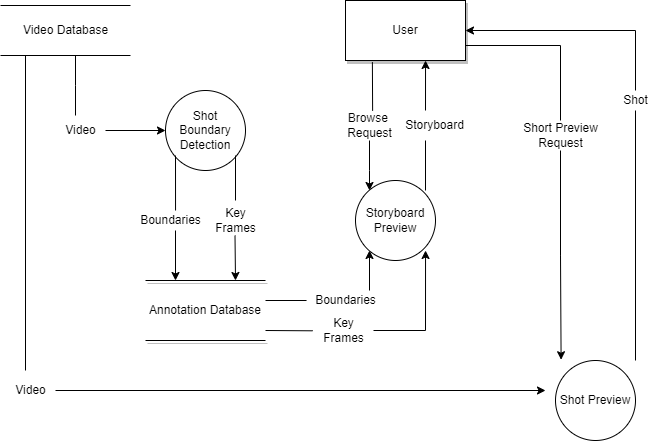

The diagram above was exported from draw.io. Its source (the exported page's mxGraphModel, read from the mxfile embedded in the PNG):
<mxGraphModel dx="868" dy="482" grid="1" gridSize="10" guides="1" tooltips="1" connect="1" arrows="1" fold="1" page="1" pageScale="1" pageWidth="827" pageHeight="1169" math="0" shadow="0">
  <root>
    <mxCell id="0" />
    <mxCell id="1" parent="0" />
    <mxCell id="ypXWSno7id-bwTgOWZNb-2" value="Video Database" style="text;html=1;resizable=0;autosize=1;align=center;verticalAlign=middle;points=[];fillColor=none;strokeColor=none;rounded=0;" parent="1" vertex="1">
      <mxGeometry x="30" y="110" width="100" height="20" as="geometry" />
    </mxCell>
    <mxCell id="ypXWSno7id-bwTgOWZNb-3" value="" style="shape=partialRectangle;whiteSpace=wrap;html=1;left=0;right=0;fillColor=none;" parent="1" vertex="1">
      <mxGeometry x="15" y="95" width="130" height="50" as="geometry" />
    </mxCell>
    <mxCell id="ypXWSno7id-bwTgOWZNb-6" value="Shot Boundary Detection" style="ellipse;whiteSpace=wrap;html=1;aspect=fixed;" parent="1" vertex="1">
      <mxGeometry x="180" y="180" width="80" height="80" as="geometry" />
    </mxCell>
    <mxCell id="ypXWSno7id-bwTgOWZNb-8" value="" style="endArrow=none;html=1;rounded=0;" parent="1" edge="1">
      <mxGeometry width="50" height="50" relative="1" as="geometry">
        <mxPoint x="90" y="205" as="sourcePoint" />
        <mxPoint x="90" y="145" as="targetPoint" />
        <Array as="points">
          <mxPoint x="90" y="175" />
        </Array>
      </mxGeometry>
    </mxCell>
    <mxCell id="ypXWSno7id-bwTgOWZNb-9" value="Video" style="text;html=1;resizable=0;autosize=1;align=center;verticalAlign=middle;points=[];fillColor=none;strokeColor=none;rounded=0;" parent="1" vertex="1">
      <mxGeometry x="70" y="210" width="50" height="20" as="geometry" />
    </mxCell>
    <mxCell id="ypXWSno7id-bwTgOWZNb-10" value="" style="endArrow=classic;html=1;rounded=0;entryX=0;entryY=0.5;entryDx=0;entryDy=0;" parent="1" target="ypXWSno7id-bwTgOWZNb-6" edge="1">
      <mxGeometry width="50" height="50" relative="1" as="geometry">
        <mxPoint x="120" y="220" as="sourcePoint" />
        <mxPoint x="170" y="220" as="targetPoint" />
      </mxGeometry>
    </mxCell>
    <mxCell id="ypXWSno7id-bwTgOWZNb-12" value="Boundaries" style="text;html=1;resizable=0;autosize=1;align=center;verticalAlign=middle;points=[];fillColor=none;strokeColor=none;rounded=0;shadow=1;" parent="1" vertex="1">
      <mxGeometry x="145" y="300" width="80" height="20" as="geometry" />
    </mxCell>
    <mxCell id="ypXWSno7id-bwTgOWZNb-13" value="Key&lt;br&gt;Frames" style="text;html=1;resizable=0;autosize=1;align=center;verticalAlign=middle;points=[];fillColor=none;strokeColor=none;rounded=0;shadow=1;" parent="1" vertex="1">
      <mxGeometry x="220" y="295" width="60" height="30" as="geometry" />
    </mxCell>
    <mxCell id="ypXWSno7id-bwTgOWZNb-17" value="" style="endArrow=none;html=1;rounded=0;exitX=0.563;exitY=0;exitDx=0;exitDy=0;exitPerimeter=0;" parent="1" source="ypXWSno7id-bwTgOWZNb-12" edge="1">
      <mxGeometry width="50" height="50" relative="1" as="geometry">
        <mxPoint x="140" y="295" as="sourcePoint" />
        <mxPoint x="190" y="245" as="targetPoint" />
      </mxGeometry>
    </mxCell>
    <mxCell id="ypXWSno7id-bwTgOWZNb-18" value="" style="endArrow=none;html=1;rounded=0;" parent="1" edge="1">
      <mxGeometry width="50" height="50" relative="1" as="geometry">
        <mxPoint x="250" y="245" as="sourcePoint" />
        <mxPoint x="250" y="290" as="targetPoint" />
      </mxGeometry>
    </mxCell>
    <mxCell id="ypXWSno7id-bwTgOWZNb-19" value="Annotation Database" style="shape=partialRectangle;whiteSpace=wrap;html=1;left=0;right=0;fillColor=none;shadow=1;" parent="1" vertex="1">
      <mxGeometry x="160" y="370" width="120" height="60" as="geometry" />
    </mxCell>
    <mxCell id="ypXWSno7id-bwTgOWZNb-20" value="" style="endArrow=classic;html=1;rounded=0;entryX=0.25;entryY=0;entryDx=0;entryDy=0;" parent="1" target="ypXWSno7id-bwTgOWZNb-19" edge="1">
      <mxGeometry width="50" height="50" relative="1" as="geometry">
        <mxPoint x="190" y="320" as="sourcePoint" />
        <mxPoint x="240" y="270" as="targetPoint" />
      </mxGeometry>
    </mxCell>
    <mxCell id="ypXWSno7id-bwTgOWZNb-21" value="" style="endArrow=classic;html=1;rounded=0;" parent="1" edge="1">
      <mxGeometry width="50" height="50" relative="1" as="geometry">
        <mxPoint x="249.5" y="325" as="sourcePoint" />
        <mxPoint x="250" y="370" as="targetPoint" />
      </mxGeometry>
    </mxCell>
    <mxCell id="ypXWSno7id-bwTgOWZNb-23" value="Boundaries" style="text;html=1;resizable=0;autosize=1;align=center;verticalAlign=middle;points=[];fillColor=none;strokeColor=none;rounded=0;shadow=1;" parent="1" vertex="1">
      <mxGeometry x="320" y="380" width="80" height="20" as="geometry" />
    </mxCell>
    <mxCell id="ypXWSno7id-bwTgOWZNb-28" style="edgeStyle=orthogonalEdgeStyle;rounded=0;orthogonalLoop=1;jettySize=auto;html=1;entryX=0.717;entryY=1;entryDx=0;entryDy=0;entryPerimeter=0;" parent="1" source="ypXWSno7id-bwTgOWZNb-24" edge="1">
      <mxGeometry relative="1" as="geometry">
        <mxPoint x="440.03999999999996" y="340" as="targetPoint" />
        <Array as="points">
          <mxPoint x="440" y="420" />
        </Array>
      </mxGeometry>
    </mxCell>
    <mxCell id="ypXWSno7id-bwTgOWZNb-24" value="Key&lt;br&gt;Frames" style="text;html=1;resizable=0;autosize=1;align=center;verticalAlign=middle;points=[];fillColor=none;strokeColor=none;rounded=0;shadow=1;" parent="1" vertex="1">
      <mxGeometry x="328" y="405" width="60" height="30" as="geometry" />
    </mxCell>
    <mxCell id="ypXWSno7id-bwTgOWZNb-25" value="" style="endArrow=none;html=1;rounded=0;entryX=0.013;entryY=0.5;entryDx=0;entryDy=0;entryPerimeter=0;" parent="1" target="ypXWSno7id-bwTgOWZNb-23" edge="1">
      <mxGeometry width="50" height="50" relative="1" as="geometry">
        <mxPoint x="280" y="390" as="sourcePoint" />
        <mxPoint x="330" y="340" as="targetPoint" />
      </mxGeometry>
    </mxCell>
    <mxCell id="ypXWSno7id-bwTgOWZNb-26" value="" style="endArrow=none;html=1;rounded=0;entryX=-0.014;entryY=0.51;entryDx=0;entryDy=0;entryPerimeter=0;" parent="1" target="ypXWSno7id-bwTgOWZNb-24" edge="1">
      <mxGeometry width="50" height="50" relative="1" as="geometry">
        <mxPoint x="280" y="420" as="sourcePoint" />
        <mxPoint x="330" y="370" as="targetPoint" />
      </mxGeometry>
    </mxCell>
    <mxCell id="ypXWSno7id-bwTgOWZNb-27" value="" style="endArrow=classic;html=1;rounded=0;entryX=0.25;entryY=1;entryDx=0;entryDy=0;" parent="1" edge="1">
      <mxGeometry width="50" height="50" relative="1" as="geometry">
        <mxPoint x="384" y="380" as="sourcePoint" />
        <mxPoint x="384" y="340" as="targetPoint" />
      </mxGeometry>
    </mxCell>
    <mxCell id="ypXWSno7id-bwTgOWZNb-31" style="edgeStyle=orthogonalEdgeStyle;rounded=0;orthogonalLoop=1;jettySize=auto;html=1;entryX=0.25;entryY=0;entryDx=0;entryDy=0;" parent="1" source="ypXWSno7id-bwTgOWZNb-29" edge="1">
      <mxGeometry relative="1" as="geometry">
        <Array as="points">
          <mxPoint x="384" y="260" />
          <mxPoint x="384" y="260" />
        </Array>
        <mxPoint x="384" y="280" as="targetPoint" />
      </mxGeometry>
    </mxCell>
    <mxCell id="ypXWSno7id-bwTgOWZNb-29" value="Browse &lt;br&gt;Request" style="text;html=1;resizable=0;autosize=1;align=center;verticalAlign=middle;points=[];fillColor=none;strokeColor=none;rounded=0;shadow=1;" parent="1" vertex="1">
      <mxGeometry x="354" y="200" width="60" height="30" as="geometry" />
    </mxCell>
    <mxCell id="ypXWSno7id-bwTgOWZNb-30" value="Storyboard" style="text;html=1;resizable=0;autosize=1;align=center;verticalAlign=middle;points=[];fillColor=none;strokeColor=none;rounded=0;shadow=1;" parent="1" vertex="1">
      <mxGeometry x="414" y="205" width="70" height="20" as="geometry" />
    </mxCell>
    <mxCell id="ypXWSno7id-bwTgOWZNb-32" value="" style="endArrow=none;html=1;rounded=0;" parent="1" edge="1">
      <mxGeometry width="50" height="50" relative="1" as="geometry">
        <mxPoint x="440" y="280" as="sourcePoint" />
        <mxPoint x="440" y="230" as="targetPoint" />
      </mxGeometry>
    </mxCell>
    <mxCell id="ypXWSno7id-bwTgOWZNb-33" value="User" style="rounded=0;whiteSpace=wrap;html=1;shadow=1;" parent="1" vertex="1">
      <mxGeometry x="360" y="90" width="120" height="60" as="geometry" />
    </mxCell>
    <mxCell id="ypXWSno7id-bwTgOWZNb-35" value="" style="endArrow=classic;html=1;rounded=0;entryX=0.667;entryY=1;entryDx=0;entryDy=0;entryPerimeter=0;" parent="1" target="ypXWSno7id-bwTgOWZNb-33" edge="1">
      <mxGeometry width="50" height="50" relative="1" as="geometry">
        <mxPoint x="440" y="200" as="sourcePoint" />
        <mxPoint x="490" y="150" as="targetPoint" />
      </mxGeometry>
    </mxCell>
    <mxCell id="ypXWSno7id-bwTgOWZNb-36" value="" style="endArrow=none;html=1;rounded=0;exitX=0.552;exitY=0.01;exitDx=0;exitDy=0;exitPerimeter=0;entryX=0.224;entryY=1.028;entryDx=0;entryDy=0;entryPerimeter=0;" parent="1" source="ypXWSno7id-bwTgOWZNb-29" target="ypXWSno7id-bwTgOWZNb-33" edge="1">
      <mxGeometry width="50" height="50" relative="1" as="geometry">
        <mxPoint x="338" y="200" as="sourcePoint" />
        <mxPoint x="388" y="150" as="targetPoint" />
      </mxGeometry>
    </mxCell>
    <mxCell id="ypXWSno7id-bwTgOWZNb-41" style="edgeStyle=orthogonalEdgeStyle;rounded=0;orthogonalLoop=1;jettySize=auto;html=1;entryX=0.285;entryY=-0.013;entryDx=0;entryDy=0;entryPerimeter=0;" parent="1" source="ypXWSno7id-bwTgOWZNb-38" edge="1">
      <mxGeometry relative="1" as="geometry">
        <mxPoint x="575.5999999999999" y="449.22" as="targetPoint" />
      </mxGeometry>
    </mxCell>
    <mxCell id="ypXWSno7id-bwTgOWZNb-38" value="Short Preview&lt;br&gt;Request" style="text;html=1;resizable=0;autosize=1;align=center;verticalAlign=middle;points=[];fillColor=none;strokeColor=none;rounded=0;shadow=1;" parent="1" vertex="1">
      <mxGeometry x="530" y="210" width="90" height="30" as="geometry" />
    </mxCell>
    <mxCell id="ypXWSno7id-bwTgOWZNb-42" style="edgeStyle=orthogonalEdgeStyle;rounded=0;orthogonalLoop=1;jettySize=auto;html=1;entryX=1;entryY=0.5;entryDx=0;entryDy=0;" parent="1" source="ypXWSno7id-bwTgOWZNb-39" target="ypXWSno7id-bwTgOWZNb-33" edge="1">
      <mxGeometry relative="1" as="geometry">
        <Array as="points">
          <mxPoint x="650" y="120" />
        </Array>
      </mxGeometry>
    </mxCell>
    <mxCell id="ypXWSno7id-bwTgOWZNb-39" value="Shot" style="text;html=1;resizable=0;autosize=1;align=center;verticalAlign=middle;points=[];fillColor=none;strokeColor=none;rounded=0;shadow=1;" parent="1" vertex="1">
      <mxGeometry x="630" y="180" width="40" height="20" as="geometry" />
    </mxCell>
    <mxCell id="ypXWSno7id-bwTgOWZNb-44" value="" style="endArrow=none;html=1;rounded=0;exitX=0.75;exitY=0;exitDx=0;exitDy=0;" parent="1" edge="1">
      <mxGeometry width="50" height="50" relative="1" as="geometry">
        <mxPoint x="650" y="450" as="sourcePoint" />
        <mxPoint x="650" y="200" as="targetPoint" />
      </mxGeometry>
    </mxCell>
    <mxCell id="ypXWSno7id-bwTgOWZNb-45" value="" style="endArrow=none;html=1;rounded=0;entryX=1;entryY=0.75;entryDx=0;entryDy=0;" parent="1" target="ypXWSno7id-bwTgOWZNb-33" edge="1">
      <mxGeometry width="50" height="50" relative="1" as="geometry">
        <mxPoint x="575" y="210" as="sourcePoint" />
        <mxPoint x="625" y="160" as="targetPoint" />
        <Array as="points">
          <mxPoint x="575" y="135" />
        </Array>
      </mxGeometry>
    </mxCell>
    <mxCell id="ypXWSno7id-bwTgOWZNb-47" style="edgeStyle=orthogonalEdgeStyle;rounded=0;orthogonalLoop=1;jettySize=auto;html=1;" parent="1" source="ypXWSno7id-bwTgOWZNb-46" edge="1">
      <mxGeometry relative="1" as="geometry">
        <mxPoint x="560" y="480" as="targetPoint" />
      </mxGeometry>
    </mxCell>
    <mxCell id="ypXWSno7id-bwTgOWZNb-46" value="Video" style="text;html=1;resizable=0;autosize=1;align=center;verticalAlign=middle;points=[];fillColor=none;strokeColor=none;rounded=0;shadow=1;" parent="1" vertex="1">
      <mxGeometry x="20" y="470" width="50" height="20" as="geometry" />
    </mxCell>
    <mxCell id="ypXWSno7id-bwTgOWZNb-48" value="" style="endArrow=none;html=1;rounded=0;" parent="1" edge="1">
      <mxGeometry width="50" height="50" relative="1" as="geometry">
        <mxPoint x="40" y="460" as="sourcePoint" />
        <mxPoint x="40" y="145" as="targetPoint" />
      </mxGeometry>
    </mxCell>
    <mxCell id="MvADYffMQZybrMGnexpQ-1" value="&lt;span&gt;Storyboard Preview&lt;/span&gt;" style="ellipse;whiteSpace=wrap;html=1;aspect=fixed;" vertex="1" parent="1">
      <mxGeometry x="370" y="270" width="80" height="80" as="geometry" />
    </mxCell>
    <mxCell id="MvADYffMQZybrMGnexpQ-2" value="&lt;span&gt;Shot Preview&lt;/span&gt;" style="ellipse;whiteSpace=wrap;html=1;aspect=fixed;" vertex="1" parent="1">
      <mxGeometry x="570" y="450" width="80" height="80" as="geometry" />
    </mxCell>
  </root>
</mxGraphModel>